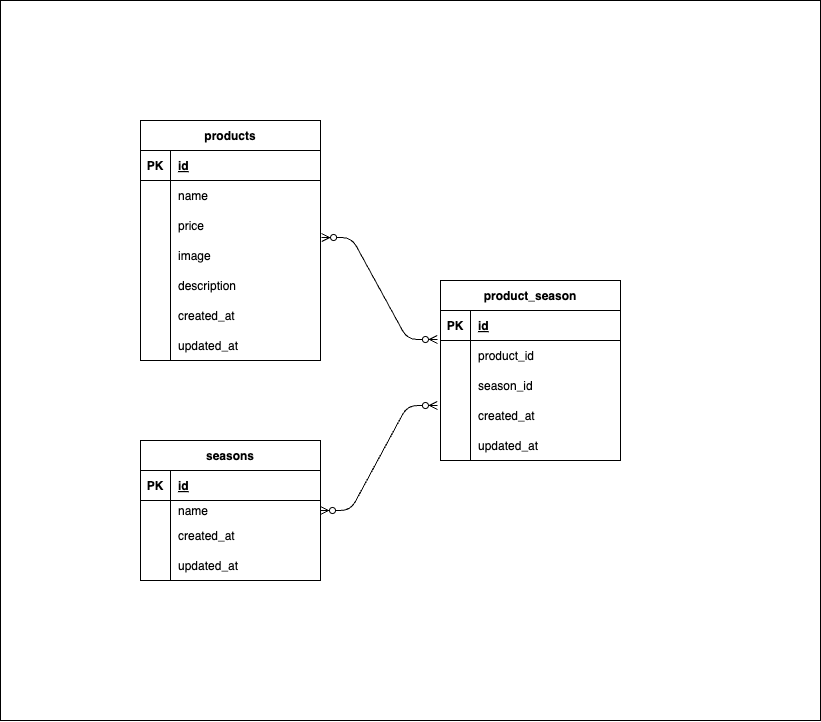

The diagram above was exported from draw.io. Its source (the exported page's mxGraphModel, read from the mxfile embedded in the PNG):
<mxGraphModel dx="1737" dy="1160" grid="1" gridSize="10" guides="1" tooltips="1" connect="1" arrows="1" fold="1" page="1" pageScale="1" pageWidth="827" pageHeight="1169" math="0" shadow="0">
  <root>
    <mxCell id="0" />
    <mxCell id="1" parent="0" />
    <mxCell id="64" value="" style="rounded=0;whiteSpace=wrap;html=1;shadow=0;" vertex="1" parent="1">
      <mxGeometry width="820" height="720" as="geometry" />
    </mxCell>
    <mxCell id="62" value="" style="rounded=0;whiteSpace=wrap;html=1;shadow=0;" vertex="1" parent="1">
      <mxGeometry x="440" y="310" width="180" height="150" as="geometry" />
    </mxCell>
    <mxCell id="60" value="" style="rounded=0;whiteSpace=wrap;html=1;shadow=0;" vertex="1" parent="1">
      <mxGeometry x="140" y="150" width="180" height="210" as="geometry" />
    </mxCell>
    <mxCell id="59" value="" style="rounded=0;whiteSpace=wrap;html=1;shadow=0;" vertex="1" parent="1">
      <mxGeometry x="140" y="470" width="180" height="110" as="geometry" />
    </mxCell>
    <mxCell id="2" value="products" style="shape=table;startSize=30;container=1;collapsible=1;childLayout=tableLayout;fixedRows=1;rowLines=0;fontStyle=1;align=center;resizeLast=1;shadow=0;" vertex="1" parent="1">
      <mxGeometry x="140" y="120" width="180" height="240" as="geometry">
        <mxRectangle x="140" y="120" width="90" height="30" as="alternateBounds" />
      </mxGeometry>
    </mxCell>
    <mxCell id="3" value="" style="shape=tableRow;horizontal=0;startSize=0;swimlaneHead=0;swimlaneBody=0;fillColor=none;collapsible=0;dropTarget=0;points=[[0,0.5],[1,0.5]];portConstraint=eastwest;top=0;left=0;right=0;bottom=1;" vertex="1" parent="2">
      <mxGeometry y="30" width="180" height="30" as="geometry" />
    </mxCell>
    <mxCell id="4" value="PK" style="shape=partialRectangle;connectable=0;fillColor=none;top=0;left=0;bottom=0;right=0;fontStyle=1;overflow=hidden;" vertex="1" parent="3">
      <mxGeometry width="30" height="30" as="geometry">
        <mxRectangle width="30" height="30" as="alternateBounds" />
      </mxGeometry>
    </mxCell>
    <mxCell id="5" value="id" style="shape=partialRectangle;connectable=0;fillColor=none;top=0;left=0;bottom=0;right=0;align=left;spacingLeft=6;fontStyle=5;overflow=hidden;" vertex="1" parent="3">
      <mxGeometry x="30" width="150" height="30" as="geometry">
        <mxRectangle width="150" height="30" as="alternateBounds" />
      </mxGeometry>
    </mxCell>
    <mxCell id="6" value="" style="shape=tableRow;horizontal=0;startSize=0;swimlaneHead=0;swimlaneBody=0;fillColor=none;collapsible=0;dropTarget=0;points=[[0,0.5],[1,0.5]];portConstraint=eastwest;top=0;left=0;right=0;bottom=0;" vertex="1" parent="2">
      <mxGeometry y="60" width="180" height="30" as="geometry" />
    </mxCell>
    <mxCell id="7" value="" style="shape=partialRectangle;connectable=0;fillColor=none;top=0;left=0;bottom=0;right=0;editable=1;overflow=hidden;" vertex="1" parent="6">
      <mxGeometry width="30" height="30" as="geometry">
        <mxRectangle width="30" height="30" as="alternateBounds" />
      </mxGeometry>
    </mxCell>
    <mxCell id="8" value="name" style="shape=partialRectangle;connectable=0;fillColor=none;top=0;left=0;bottom=0;right=0;align=left;spacingLeft=6;overflow=hidden;" vertex="1" parent="6">
      <mxGeometry x="30" width="150" height="30" as="geometry">
        <mxRectangle width="150" height="30" as="alternateBounds" />
      </mxGeometry>
    </mxCell>
    <mxCell id="9" value="" style="shape=tableRow;horizontal=0;startSize=0;swimlaneHead=0;swimlaneBody=0;fillColor=none;collapsible=0;dropTarget=0;points=[[0,0.5],[1,0.5]];portConstraint=eastwest;top=0;left=0;right=0;bottom=0;" vertex="1" parent="2">
      <mxGeometry y="90" width="180" height="30" as="geometry" />
    </mxCell>
    <mxCell id="10" value="" style="shape=partialRectangle;connectable=0;fillColor=none;top=0;left=0;bottom=0;right=0;editable=1;overflow=hidden;" vertex="1" parent="9">
      <mxGeometry width="30" height="30" as="geometry">
        <mxRectangle width="30" height="30" as="alternateBounds" />
      </mxGeometry>
    </mxCell>
    <mxCell id="11" value="price" style="shape=partialRectangle;connectable=0;fillColor=none;top=0;left=0;bottom=0;right=0;align=left;spacingLeft=6;overflow=hidden;" vertex="1" parent="9">
      <mxGeometry x="30" width="150" height="30" as="geometry">
        <mxRectangle width="150" height="30" as="alternateBounds" />
      </mxGeometry>
    </mxCell>
    <mxCell id="12" value="" style="shape=tableRow;horizontal=0;startSize=0;swimlaneHead=0;swimlaneBody=0;fillColor=none;collapsible=0;dropTarget=0;points=[[0,0.5],[1,0.5]];portConstraint=eastwest;top=0;left=0;right=0;bottom=0;" vertex="1" parent="2">
      <mxGeometry y="120" width="180" height="30" as="geometry" />
    </mxCell>
    <mxCell id="13" value="" style="shape=partialRectangle;connectable=0;fillColor=none;top=0;left=0;bottom=0;right=0;editable=1;overflow=hidden;" vertex="1" parent="12">
      <mxGeometry width="30" height="30" as="geometry">
        <mxRectangle width="30" height="30" as="alternateBounds" />
      </mxGeometry>
    </mxCell>
    <mxCell id="14" value="image" style="shape=partialRectangle;connectable=0;fillColor=none;top=0;left=0;bottom=0;right=0;align=left;spacingLeft=6;overflow=hidden;" vertex="1" parent="12">
      <mxGeometry x="30" width="150" height="30" as="geometry">
        <mxRectangle width="150" height="30" as="alternateBounds" />
      </mxGeometry>
    </mxCell>
    <mxCell id="41" style="shape=tableRow;horizontal=0;startSize=0;swimlaneHead=0;swimlaneBody=0;fillColor=none;collapsible=0;dropTarget=0;points=[[0,0.5],[1,0.5]];portConstraint=eastwest;top=0;left=0;right=0;bottom=0;" vertex="1" parent="2">
      <mxGeometry y="150" width="180" height="30" as="geometry" />
    </mxCell>
    <mxCell id="42" style="shape=partialRectangle;connectable=0;fillColor=none;top=0;left=0;bottom=0;right=0;editable=1;overflow=hidden;" vertex="1" parent="41">
      <mxGeometry width="30" height="30" as="geometry">
        <mxRectangle width="30" height="30" as="alternateBounds" />
      </mxGeometry>
    </mxCell>
    <mxCell id="43" value="description" style="shape=partialRectangle;connectable=0;fillColor=none;top=0;left=0;bottom=0;right=0;align=left;spacingLeft=6;overflow=hidden;" vertex="1" parent="41">
      <mxGeometry x="30" width="150" height="30" as="geometry">
        <mxRectangle width="150" height="30" as="alternateBounds" />
      </mxGeometry>
    </mxCell>
    <mxCell id="44" style="shape=tableRow;horizontal=0;startSize=0;swimlaneHead=0;swimlaneBody=0;fillColor=none;collapsible=0;dropTarget=0;points=[[0,0.5],[1,0.5]];portConstraint=eastwest;top=0;left=0;right=0;bottom=0;" vertex="1" parent="2">
      <mxGeometry y="180" width="180" height="30" as="geometry" />
    </mxCell>
    <mxCell id="45" style="shape=partialRectangle;connectable=0;fillColor=none;top=0;left=0;bottom=0;right=0;editable=1;overflow=hidden;" vertex="1" parent="44">
      <mxGeometry width="30" height="30" as="geometry">
        <mxRectangle width="30" height="30" as="alternateBounds" />
      </mxGeometry>
    </mxCell>
    <mxCell id="46" value="created_at" style="shape=partialRectangle;connectable=0;fillColor=none;top=0;left=0;bottom=0;right=0;align=left;spacingLeft=6;overflow=hidden;" vertex="1" parent="44">
      <mxGeometry x="30" width="150" height="30" as="geometry">
        <mxRectangle width="150" height="30" as="alternateBounds" />
      </mxGeometry>
    </mxCell>
    <mxCell id="47" style="shape=tableRow;horizontal=0;startSize=0;swimlaneHead=0;swimlaneBody=0;fillColor=none;collapsible=0;dropTarget=0;points=[[0,0.5],[1,0.5]];portConstraint=eastwest;top=0;left=0;right=0;bottom=0;" vertex="1" parent="2">
      <mxGeometry y="210" width="180" height="30" as="geometry" />
    </mxCell>
    <mxCell id="48" style="shape=partialRectangle;connectable=0;fillColor=none;top=0;left=0;bottom=0;right=0;editable=1;overflow=hidden;" vertex="1" parent="47">
      <mxGeometry width="30" height="30" as="geometry">
        <mxRectangle width="30" height="30" as="alternateBounds" />
      </mxGeometry>
    </mxCell>
    <mxCell id="49" value="updated_at" style="shape=partialRectangle;connectable=0;fillColor=none;top=0;left=0;bottom=0;right=0;align=left;spacingLeft=6;overflow=hidden;" vertex="1" parent="47">
      <mxGeometry x="30" width="150" height="30" as="geometry">
        <mxRectangle width="150" height="30" as="alternateBounds" />
      </mxGeometry>
    </mxCell>
    <mxCell id="15" value="seasons" style="shape=table;startSize=30;container=1;collapsible=1;childLayout=tableLayout;fixedRows=1;rowLines=0;fontStyle=1;align=center;resizeLast=1;" vertex="1" parent="1">
      <mxGeometry x="140" y="440" width="180" height="140" as="geometry" />
    </mxCell>
    <mxCell id="16" value="" style="shape=tableRow;horizontal=0;startSize=0;swimlaneHead=0;swimlaneBody=0;fillColor=none;collapsible=0;dropTarget=0;points=[[0,0.5],[1,0.5]];portConstraint=eastwest;top=0;left=0;right=0;bottom=1;" vertex="1" parent="15">
      <mxGeometry y="30" width="180" height="30" as="geometry" />
    </mxCell>
    <mxCell id="17" value="PK" style="shape=partialRectangle;connectable=0;fillColor=none;top=0;left=0;bottom=0;right=0;fontStyle=1;overflow=hidden;" vertex="1" parent="16">
      <mxGeometry width="30" height="30" as="geometry">
        <mxRectangle width="30" height="30" as="alternateBounds" />
      </mxGeometry>
    </mxCell>
    <mxCell id="18" value="id" style="shape=partialRectangle;connectable=0;fillColor=none;top=0;left=0;bottom=0;right=0;align=left;spacingLeft=6;fontStyle=5;overflow=hidden;" vertex="1" parent="16">
      <mxGeometry x="30" width="150" height="30" as="geometry">
        <mxRectangle width="150" height="30" as="alternateBounds" />
      </mxGeometry>
    </mxCell>
    <mxCell id="19" value="" style="shape=tableRow;horizontal=0;startSize=0;swimlaneHead=0;swimlaneBody=0;fillColor=none;collapsible=0;dropTarget=0;points=[[0,0.5],[1,0.5]];portConstraint=eastwest;top=0;left=0;right=0;bottom=0;" vertex="1" parent="15">
      <mxGeometry y="60" width="180" height="20" as="geometry" />
    </mxCell>
    <mxCell id="20" value="" style="shape=partialRectangle;connectable=0;fillColor=none;top=0;left=0;bottom=0;right=0;editable=1;overflow=hidden;" vertex="1" parent="19">
      <mxGeometry width="30" height="20" as="geometry">
        <mxRectangle width="30" height="20" as="alternateBounds" />
      </mxGeometry>
    </mxCell>
    <mxCell id="21" value="name" style="shape=partialRectangle;connectable=0;fillColor=none;top=0;left=0;bottom=0;right=0;align=left;spacingLeft=6;overflow=hidden;" vertex="1" parent="19">
      <mxGeometry x="30" width="150" height="20" as="geometry">
        <mxRectangle width="150" height="20" as="alternateBounds" />
      </mxGeometry>
    </mxCell>
    <mxCell id="22" value="" style="shape=tableRow;horizontal=0;startSize=0;swimlaneHead=0;swimlaneBody=0;fillColor=none;collapsible=0;dropTarget=0;points=[[0,0.5],[1,0.5]];portConstraint=eastwest;top=0;left=0;right=0;bottom=0;" vertex="1" parent="15">
      <mxGeometry y="80" width="180" height="30" as="geometry" />
    </mxCell>
    <mxCell id="23" value="" style="shape=partialRectangle;connectable=0;fillColor=none;top=0;left=0;bottom=0;right=0;editable=1;overflow=hidden;" vertex="1" parent="22">
      <mxGeometry width="30" height="30" as="geometry">
        <mxRectangle width="30" height="30" as="alternateBounds" />
      </mxGeometry>
    </mxCell>
    <mxCell id="24" value="created_at" style="shape=partialRectangle;connectable=0;fillColor=none;top=0;left=0;bottom=0;right=0;align=left;spacingLeft=6;overflow=hidden;" vertex="1" parent="22">
      <mxGeometry x="30" width="150" height="30" as="geometry">
        <mxRectangle width="150" height="30" as="alternateBounds" />
      </mxGeometry>
    </mxCell>
    <mxCell id="25" value="" style="shape=tableRow;horizontal=0;startSize=0;swimlaneHead=0;swimlaneBody=0;fillColor=none;collapsible=0;dropTarget=0;points=[[0,0.5],[1,0.5]];portConstraint=eastwest;top=0;left=0;right=0;bottom=0;" vertex="1" parent="15">
      <mxGeometry y="110" width="180" height="30" as="geometry" />
    </mxCell>
    <mxCell id="26" value="" style="shape=partialRectangle;connectable=0;fillColor=none;top=0;left=0;bottom=0;right=0;editable=1;overflow=hidden;" vertex="1" parent="25">
      <mxGeometry width="30" height="30" as="geometry">
        <mxRectangle width="30" height="30" as="alternateBounds" />
      </mxGeometry>
    </mxCell>
    <mxCell id="27" value="updated_at" style="shape=partialRectangle;connectable=0;fillColor=none;top=0;left=0;bottom=0;right=0;align=left;spacingLeft=6;overflow=hidden;" vertex="1" parent="25">
      <mxGeometry x="30" width="150" height="30" as="geometry">
        <mxRectangle width="150" height="30" as="alternateBounds" />
      </mxGeometry>
    </mxCell>
    <mxCell id="28" value="product_season" style="shape=table;startSize=30;container=1;collapsible=1;childLayout=tableLayout;fixedRows=1;rowLines=0;fontStyle=1;align=center;resizeLast=1;" vertex="1" parent="1">
      <mxGeometry x="440" y="280" width="180" height="180" as="geometry" />
    </mxCell>
    <mxCell id="29" value="" style="shape=tableRow;horizontal=0;startSize=0;swimlaneHead=0;swimlaneBody=0;fillColor=none;collapsible=0;dropTarget=0;points=[[0,0.5],[1,0.5]];portConstraint=eastwest;top=0;left=0;right=0;bottom=1;" vertex="1" parent="28">
      <mxGeometry y="30" width="180" height="30" as="geometry" />
    </mxCell>
    <mxCell id="30" value="PK" style="shape=partialRectangle;connectable=0;fillColor=none;top=0;left=0;bottom=0;right=0;fontStyle=1;overflow=hidden;" vertex="1" parent="29">
      <mxGeometry width="30" height="30" as="geometry">
        <mxRectangle width="30" height="30" as="alternateBounds" />
      </mxGeometry>
    </mxCell>
    <mxCell id="31" value="id" style="shape=partialRectangle;connectable=0;fillColor=none;top=0;left=0;bottom=0;right=0;align=left;spacingLeft=6;fontStyle=5;overflow=hidden;" vertex="1" parent="29">
      <mxGeometry x="30" width="150" height="30" as="geometry">
        <mxRectangle width="150" height="30" as="alternateBounds" />
      </mxGeometry>
    </mxCell>
    <mxCell id="32" value="" style="shape=tableRow;horizontal=0;startSize=0;swimlaneHead=0;swimlaneBody=0;fillColor=none;collapsible=0;dropTarget=0;points=[[0,0.5],[1,0.5]];portConstraint=eastwest;top=0;left=0;right=0;bottom=0;" vertex="1" parent="28">
      <mxGeometry y="60" width="180" height="30" as="geometry" />
    </mxCell>
    <mxCell id="33" value="" style="shape=partialRectangle;connectable=0;fillColor=none;top=0;left=0;bottom=0;right=0;editable=1;overflow=hidden;" vertex="1" parent="32">
      <mxGeometry width="30" height="30" as="geometry">
        <mxRectangle width="30" height="30" as="alternateBounds" />
      </mxGeometry>
    </mxCell>
    <mxCell id="34" value="product_id" style="shape=partialRectangle;connectable=0;fillColor=none;top=0;left=0;bottom=0;right=0;align=left;spacingLeft=6;overflow=hidden;" vertex="1" parent="32">
      <mxGeometry x="30" width="150" height="30" as="geometry">
        <mxRectangle width="150" height="30" as="alternateBounds" />
      </mxGeometry>
    </mxCell>
    <mxCell id="35" value="" style="shape=tableRow;horizontal=0;startSize=0;swimlaneHead=0;swimlaneBody=0;fillColor=none;collapsible=0;dropTarget=0;points=[[0,0.5],[1,0.5]];portConstraint=eastwest;top=0;left=0;right=0;bottom=0;" vertex="1" parent="28">
      <mxGeometry y="90" width="180" height="30" as="geometry" />
    </mxCell>
    <mxCell id="36" value="" style="shape=partialRectangle;connectable=0;fillColor=none;top=0;left=0;bottom=0;right=0;editable=1;overflow=hidden;" vertex="1" parent="35">
      <mxGeometry width="30" height="30" as="geometry">
        <mxRectangle width="30" height="30" as="alternateBounds" />
      </mxGeometry>
    </mxCell>
    <mxCell id="37" value="season_id" style="shape=partialRectangle;connectable=0;fillColor=none;top=0;left=0;bottom=0;right=0;align=left;spacingLeft=6;overflow=hidden;" vertex="1" parent="35">
      <mxGeometry x="30" width="150" height="30" as="geometry">
        <mxRectangle width="150" height="30" as="alternateBounds" />
      </mxGeometry>
    </mxCell>
    <mxCell id="38" value="" style="shape=tableRow;horizontal=0;startSize=0;swimlaneHead=0;swimlaneBody=0;fillColor=none;collapsible=0;dropTarget=0;points=[[0,0.5],[1,0.5]];portConstraint=eastwest;top=0;left=0;right=0;bottom=0;" vertex="1" parent="28">
      <mxGeometry y="120" width="180" height="30" as="geometry" />
    </mxCell>
    <mxCell id="39" value="" style="shape=partialRectangle;connectable=0;fillColor=none;top=0;left=0;bottom=0;right=0;editable=1;overflow=hidden;" vertex="1" parent="38">
      <mxGeometry width="30" height="30" as="geometry">
        <mxRectangle width="30" height="30" as="alternateBounds" />
      </mxGeometry>
    </mxCell>
    <mxCell id="40" value="created_at" style="shape=partialRectangle;connectable=0;fillColor=none;top=0;left=0;bottom=0;right=0;align=left;spacingLeft=6;overflow=hidden;" vertex="1" parent="38">
      <mxGeometry x="30" width="150" height="30" as="geometry">
        <mxRectangle width="150" height="30" as="alternateBounds" />
      </mxGeometry>
    </mxCell>
    <mxCell id="50" style="shape=tableRow;horizontal=0;startSize=0;swimlaneHead=0;swimlaneBody=0;fillColor=none;collapsible=0;dropTarget=0;points=[[0,0.5],[1,0.5]];portConstraint=eastwest;top=0;left=0;right=0;bottom=0;" vertex="1" parent="28">
      <mxGeometry y="150" width="180" height="30" as="geometry" />
    </mxCell>
    <mxCell id="51" style="shape=partialRectangle;connectable=0;fillColor=none;top=0;left=0;bottom=0;right=0;editable=1;overflow=hidden;" vertex="1" parent="50">
      <mxGeometry width="30" height="30" as="geometry">
        <mxRectangle width="30" height="30" as="alternateBounds" />
      </mxGeometry>
    </mxCell>
    <mxCell id="52" value="updated_at" style="shape=partialRectangle;connectable=0;fillColor=none;top=0;left=0;bottom=0;right=0;align=left;spacingLeft=6;overflow=hidden;" vertex="1" parent="50">
      <mxGeometry x="30" width="150" height="30" as="geometry">
        <mxRectangle width="150" height="30" as="alternateBounds" />
      </mxGeometry>
    </mxCell>
    <mxCell id="54" value="" style="edgeStyle=entityRelationEdgeStyle;fontSize=12;html=1;endArrow=ERzeroToMany;endFill=1;startArrow=ERzeroToMany;exitX=1.006;exitY=-0.1;exitDx=0;exitDy=0;exitPerimeter=0;entryX=-0.017;entryY=0.967;entryDx=0;entryDy=0;entryPerimeter=0;" edge="1" parent="1" source="12" target="29">
      <mxGeometry width="100" height="100" relative="1" as="geometry">
        <mxPoint x="330" y="420" as="sourcePoint" />
        <mxPoint x="430" y="320" as="targetPoint" />
      </mxGeometry>
    </mxCell>
    <mxCell id="55" value="" style="edgeStyle=entityRelationEdgeStyle;fontSize=12;html=1;endArrow=ERzeroToMany;endFill=1;startArrow=ERzeroToMany;entryX=-0.017;entryY=0.167;entryDx=0;entryDy=0;entryPerimeter=0;" edge="1" parent="1" target="38">
      <mxGeometry width="100" height="100" relative="1" as="geometry">
        <mxPoint x="320" y="510" as="sourcePoint" />
        <mxPoint x="420" y="410" as="targetPoint" />
      </mxGeometry>
    </mxCell>
  </root>
</mxGraphModel>